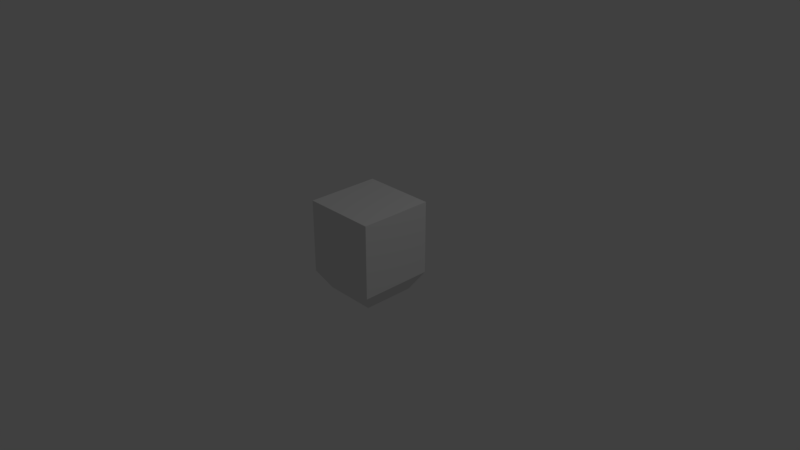 # Source: brick.blend  (saved by Blender 2.79.0; exported with 4.5.12 LTS)
import bpy
from mathutils import Matrix  # noqa: F401  (used for matrix-valued properties, if any)

bpy.ops.wm.read_factory_settings(use_empty=True)
scene = bpy.context.scene
scene.name = 'Scene'

# ---- collections
col_collection_1 = bpy.data.collections.new('Collection 1'); scene.collection.children.link(col_collection_1)

# ---- materials (node trees are filled in below, after node groups)
mat_material = bpy.data.materials.new('Material')
mat_material.alpha_threshold = 0.0
mat_material.use_transparent_shadow = False
mat_material.roughness = 0.5
mat_material.line_color = (0.0, 0.0, 0.0, 1.0)

# ---- material node trees

# ---- world
world_world = bpy.data.worlds.new('World'); scene.world = world_world
world_world.color = (0.05088, 0.05088, 0.05088)
world_world.use_sun_shadow = False
world_world.sun_shadow_jitter_overblur = 0.0
world_world.cycles.sampling_method = 'MANUAL'

# ---- cameras
cam_camera = bpy.data.cameras.new('Camera')
cam_camera.clip_end = 100.0
cam_camera.lens = 35.0
cam_camera.sensor_width = 32.0
cam_camera.sensor_height = 18.0
cam_camera.ortho_scale = 7.314
cam_camera.dof.focus_distance = 0.0
cam_camera.dof.aperture_fstop = 128.0

# ---- lights
light_lamp = bpy.data.lights.new('Lamp', 'POINT')
light_lamp.transmission_factor = 0.0
light_lamp.cutoff_distance = 30.0
light_lamp.energy = 100.0
light_lamp.shadow_buffer_clip_start = 1.001
light_lamp.shadow_soft_size = 0.1
light_lamp.shadow_maximum_resolution = 0.006
light_lamp.use_absolute_resolution = True

# ---- meshes
me_cube = bpy.data.meshes.new('Cube')
me_cube.from_pydata([(-0.4832, 0.5, -0.25), (-0.4832, -0.5, -0.25), (0.5168, 0.5, -0.25), (0.5168, -0.5, -0.25), (-0.4832, 0.5, 0.75), (-0.4832, -0.5, 0.75), (0.5168, 0.5, 0.75), (0.5168, -0.5, 0.75), (-0.3359, 0.3527, -0.5), (-0.3359, -0.3527, -0.5), (0.3695, 0.3527, -0.5), (0.3695, -0.3527, -0.5)], [], [(3, 2, 6, 7), (7, 6, 4, 5), (1, 0, 8, 9), (0, 4, 6, 2), (5, 4, 0, 1), (5, 1, 3, 7), (9, 8, 10, 11), (0, 2, 10, 8), (3, 1, 9, 11), (2, 3, 11, 10)])
me_cube.materials.append(mat_material)
me_cube.use_remesh_preserve_volume = False
me_cube.use_remesh_preserve_attributes = False
me_cube.use_mirror_vertex_groups = False
me_cube.update()

# ---- objects
ob_cube = bpy.data.objects.new('Cube', me_cube)
ob_lamp = bpy.data.objects.new('Lamp', light_lamp)
ob_camera = bpy.data.objects.new('Camera', cam_camera)

# ---- transforms, parenting, visibility, modifiers, constraints
ob_cube.location = (0.0, 0.0, 0.0)
ob_cube.lock_rotations_4d = False
ob_cube.empty_display_type = 'ARROWS'
ob_cube.lineart.crease_threshold = 0.0
ob_lamp.location = (4.076, 1.005, 5.904)
ob_lamp.rotation_euler = (0.6503, 0.05522, 1.866)
ob_lamp.lock_rotations_4d = False
ob_lamp.empty_display_type = 'ARROWS'
ob_lamp.color = (0.0, 0.0, 0.0, 0.0)
ob_lamp.lineart.crease_threshold = 0.0
ob_camera.location = (7.481, -6.508, 5.344)
ob_camera.rotation_euler = (1.109, 0.0, 0.8149)
ob_camera.lock_rotations_4d = False
ob_camera.empty_display_type = 'ARROWS'
ob_camera.color = (0.0, 0.0, 0.0, 0.0)
ob_camera.display_type = 'WIRE'
ob_camera.lineart.crease_threshold = 0.0

# ---- collection membership
col_collection_1.objects.link(ob_cube)
col_collection_1.objects.link(ob_lamp)
col_collection_1.objects.link(ob_camera)

# ---- scene / render settings (as saved in the file)
scene.camera = ob_camera
scene.frame_start = 1; scene.frame_end = 250; scene.frame_set(1)
scene.render.engine = 'BLENDER_EEVEE_NEXT'
scene.render.resolution_percentage = 50
scene.render.dither_intensity = 0.0
scene.cycles.use_denoising = False
scene.cycles.samples = 128
scene.cycles.sampling_pattern = 'TABULATED_SOBOL'
scene.cycles.use_adaptive_sampling = False
scene.cycles.use_light_tree = False
scene.cycles.blur_glossy = 0.0
scene.cycles.sample_clamp_indirect = 0.0
scene.view_settings.view_transform = 'Standard'
bpy.context.view_layer.update()
